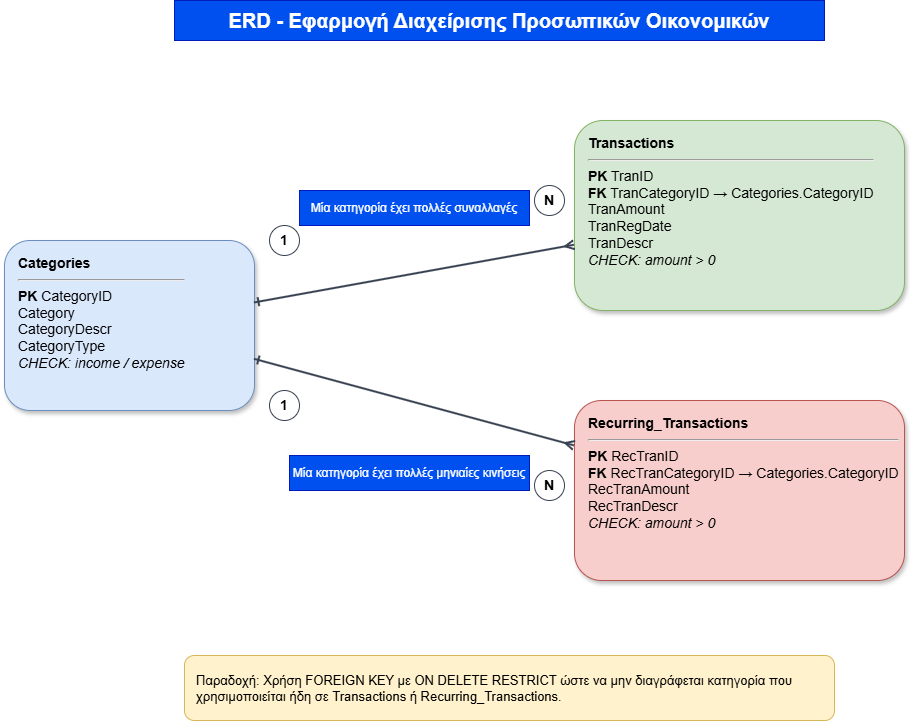

The diagram above was exported from draw.io. Its source (the exported page's mxGraphModel, read from the mxfile embedded in the PNG):
<mxGraphModel dx="1207" dy="1142" grid="1" gridSize="10" guides="1" tooltips="1" connect="1" arrows="1" fold="1" page="1" pageScale="1" pageWidth="1169" pageHeight="827" math="0" shadow="0">
  <root>
    <mxCell id="0" />
    <mxCell id="1" parent="0" />
    <mxCell id="title" parent="1" style="text;html=1;strokeColor=#001DBC;fillColor=#0050ef;align=center;verticalAlign=middle;whiteSpace=wrap;rounded=0;fontSize=20;fontStyle=1;fontColor=#ffffff;" value="ERD - Εφαρμογή Διαχείρισης Προσωπικών Οικονομικών" vertex="1">
      <mxGeometry height="40" width="650" x="250" y="30" as="geometry" />
    </mxCell>
    <mxCell id="cat" parent="1" style="rounded=1;whiteSpace=wrap;html=1;fillColor=#dae8fc;strokeColor=#6c8ebf;fontSize=14;align=left;spacingLeft=12;verticalAlign=top;spacingTop=8;shadow=1;" value="&lt;b&gt;Categories&lt;/b&gt;&lt;hr&gt;&lt;b&gt;PK&lt;/b&gt; CategoryID&lt;br&gt;Category&lt;br&gt;CategoryDescr&lt;br&gt;CategoryType&lt;br&gt;&lt;i&gt;CHECK: income / expense&lt;/i&gt;" vertex="1">
      <mxGeometry height="170" width="250" x="80" y="270" as="geometry" />
    </mxCell>
    <mxCell id="tran" parent="1" style="rounded=1;whiteSpace=wrap;html=1;fillColor=#d5e8d4;strokeColor=#82b366;fontSize=14;align=left;spacingLeft=12;verticalAlign=top;spacingTop=8;shadow=1;" value="&lt;b&gt;Transactions&lt;/b&gt;&lt;hr&gt;&lt;b&gt;PK&lt;/b&gt; TranID&lt;br&gt;&lt;b&gt;FK&lt;/b&gt; TranCategoryID → Categories.CategoryID&lt;br&gt;TranAmount&lt;br&gt;TranRegDate&lt;br&gt;TranDescr&lt;br&gt;&lt;i&gt;CHECK: amount &amp;gt; 0&lt;/i&gt;" vertex="1">
      <mxGeometry height="190" width="330" x="650" y="150" as="geometry" />
    </mxCell>
    <mxCell id="rec" parent="1" style="rounded=1;whiteSpace=wrap;html=1;fillColor=#f8cecc;strokeColor=#b85450;fontSize=14;align=left;spacingLeft=12;verticalAlign=top;spacingTop=8;shadow=1;" value="&lt;b&gt;Recurring_Transactions&lt;/b&gt;&lt;hr&gt;&lt;b&gt;PK&lt;/b&gt; RecTranID&lt;br&gt;&lt;b&gt;FK&lt;/b&gt; RecTranCategoryID → Categories.CategoryID&lt;br&gt;RecTranAmount&lt;br&gt;RecTranDescr&lt;br&gt;&lt;i&gt;CHECK: amount &amp;gt; 0&lt;/i&gt;" vertex="1">
      <mxGeometry height="180" width="330" x="650" y="430" as="geometry" />
    </mxCell>
    <mxCell id="rel1" edge="1" parent="1" source="cat" style="endArrow=ERmany;startArrow=ERone;html=1;rounded=0;strokeWidth=2;strokeColor=#374151;" target="tran" value="">
      <mxGeometry relative="1" as="geometry">
        <mxPoint x="330" y="300" as="sourcePoint" />
        <mxPoint x="650" y="245" as="targetPoint" />
      </mxGeometry>
    </mxCell>
    <mxCell id="rel2" edge="1" parent="1" source="cat" style="endArrow=ERmany;startArrow=ERone;html=1;rounded=0;strokeWidth=2;strokeColor=#374151;" target="rec" value="">
      <mxGeometry relative="1" as="geometry">
        <mxPoint x="330" y="390" as="sourcePoint" />
        <mxPoint x="650" y="520" as="targetPoint" />
      </mxGeometry>
    </mxCell>
    <mxCell id="label1a" parent="1" style="ellipse;whiteSpace=wrap;html=1;fillColor=#ffffff;strokeColor=#374151;fontStyle=1;fontSize=14;" value="1" vertex="1">
      <mxGeometry height="30" width="30" x="345" y="255" as="geometry" />
    </mxCell>
    <mxCell id="label1b" parent="1" style="ellipse;whiteSpace=wrap;html=1;fillColor=#ffffff;strokeColor=#374151;fontStyle=1;fontSize=14;" value="N" vertex="1">
      <mxGeometry height="30" width="30" x="610" y="215" as="geometry" />
    </mxCell>
    <mxCell id="labelRel1" parent="1" style="text;html=1;strokeColor=#001DBC;fillColor=#0050ef;align=center;verticalAlign=middle;whiteSpace=wrap;fontSize=12;fontColor=#ffffff;" value="Μία κατηγορία έχει πολλές συναλλαγές" vertex="1">
      <mxGeometry height="35" width="230" x="375" y="220" as="geometry" />
    </mxCell>
    <mxCell id="label2a" parent="1" style="ellipse;whiteSpace=wrap;html=1;fillColor=#ffffff;strokeColor=#374151;fontStyle=1;fontSize=14;" value="1" vertex="1">
      <mxGeometry height="30" width="30" x="345" y="420" as="geometry" />
    </mxCell>
    <mxCell id="label2b" parent="1" style="ellipse;whiteSpace=wrap;html=1;fillColor=#ffffff;strokeColor=#374151;fontStyle=1;fontSize=14;" value="N" vertex="1">
      <mxGeometry height="30" width="30" x="610" y="500" as="geometry" />
    </mxCell>
    <mxCell id="labelRel2" parent="1" style="text;html=1;strokeColor=#001DBC;fillColor=#0050ef;align=center;verticalAlign=middle;whiteSpace=wrap;fontSize=12;fontColor=#ffffff;" value="Μία κατηγορία έχει πολλές μηνιαίες κινήσεις" vertex="1">
      <mxGeometry height="35" width="240" x="365" y="485" as="geometry" />
    </mxCell>
    <mxCell id="note" parent="1" style="rounded=1;whiteSpace=wrap;html=1;fillColor=#fff2cc;strokeColor=#d6b656;fontSize=13;align=left;spacingLeft=10;verticalAlign=middle;shadow=0;" value="Παραδοχή: Χρήση FOREIGN KEY με ON DELETE RESTRICT ώστε να μην διαγράφεται κατηγορία που χρησιμοποιείται ήδη σε Transactions ή Recurring_Transactions." vertex="1">
      <mxGeometry height="65" width="650" x="260" y="685" as="geometry" />
    </mxCell>
  </root>
</mxGraphModel>